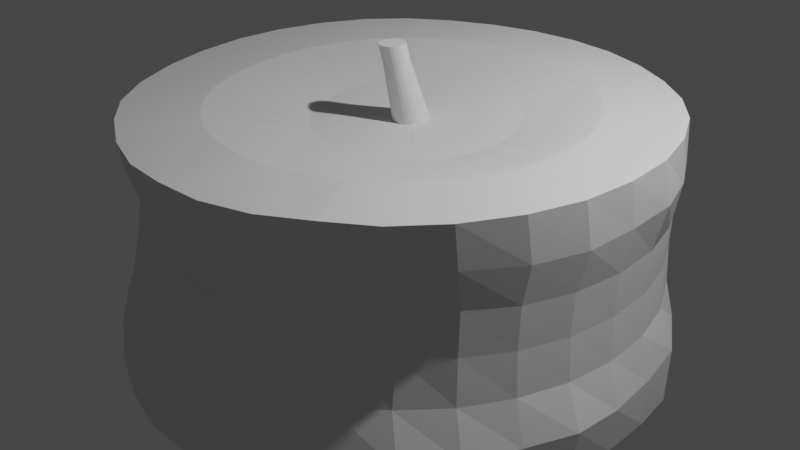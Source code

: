 # Source: candle_TYPE02.blend  (saved by Blender 2.90.8; exported with 4.5.12 LTS)
import bpy
from mathutils import Matrix  # noqa: F401  (used for matrix-valued properties, if any)

bpy.ops.wm.read_factory_settings(use_empty=True)
scene = bpy.context.scene
scene.name = 'Scene'

# ---- collections
col_collection = bpy.data.collections.new('Collection'); scene.collection.children.link(col_collection)

# ---- world
world_world = bpy.data.worlds.new('World'); scene.world = world_world
world_world.use_nodes = True; world_world.node_tree.nodes.clear()
_N = world_world.node_tree.nodes; _L = world_world.node_tree.links
n0 = _N.new('ShaderNodeOutputWorld'); n0.name = 'World Output'; n0.location = (300, 300)
n1 = _N.new('ShaderNodeBackground'); n1.name = 'Background'; n1.location = (10, 300)
n1.inputs[0].default_value = (0.05088, 0.05088, 0.05088, 1.0)
_L.new(n1.outputs[0], n0.inputs[0])
n0.is_active_output = True
world_world.color = (0.05088, 0.05088, 0.05088)
world_world.use_sun_shadow = False
world_world.sun_shadow_jitter_overblur = 0.0

# ---- cameras
cam_camera = bpy.data.cameras.new('Camera')
cam_camera.clip_end = 100.0
cam_camera.ortho_scale = 7.314

# ---- lights
light_light = bpy.data.lights.new('Light', 'POINT')
light_light.transmission_factor = 0.0
light_light.energy = 1000.0
light_light.shadow_soft_size = 0.1
light_light.shadow_maximum_resolution = 0.006
light_light.use_absolute_resolution = True

# ---- meshes
me_cylinder = bpy.data.meshes.new('Cylinder')
me_cylinder.from_pydata([(0.0, 1.016, -0.9993), (0.0, 1.005, 1.009), (0.1932, 1.002, -0.9992), (0.1952, 0.9863, 1.009), (0.3771, 0.9666, -0.9994), (0.3834, 0.9313, 1.008), (0.5426, 0.9254, -1.003), (0.5583, 0.8445, 1.007), (0.6918, 0.8477, -1.015), (0.7142, 0.732, 1.006), (0.8521, 0.6469, -1.053), (0.8421, 0.5889, 1.004), (0.98, 0.4176, -1.096), (0.9357, 0.4157, 0.9984), (1.028, 0.2144, -1.054), (0.9944, 0.2282, 0.9914), (1.05, -0.007927, -1.03), (1.013, 0.02736, 0.9839), (1.039, -0.2149, -1.021), (0.9953, -0.1727, 0.9724), (0.9747, -0.4072, -1.015), (0.9356, -0.3715, 0.9676), (0.8875, -0.6107, -1.023), (0.8348, -0.5677, 0.9671), (0.7619, -0.7884, -1.033), (0.7057, -0.7296, 0.9681), (0.576, -0.9017, -1.032), (0.5526, -0.8465, 0.9725), (0.3667, -1.0, -1.043), (0.3762, -0.9425, 0.9559), (0.1732, -1.053, -1.046), (0.1875, -1.003, 0.9527), (-2.736e-07, -1.06, -1.039), (-3.172e-07, -1.019, 0.9608), (-0.1732, -1.053, -1.046), (-0.1875, -1.003, 0.9527), (-0.3667, -1.0, -1.043), (-0.3762, -0.9425, 0.9559), (-0.576, -0.9017, -1.032), (-0.5526, -0.8465, 0.9725), (-0.7619, -0.7884, -1.033), (-0.7057, -0.7296, 0.9681), (-0.8875, -0.6107, -1.023), (-0.8348, -0.5677, 0.9671), (-0.9747, -0.4072, -1.015), (-0.9356, -0.3715, 0.9676), (-1.039, -0.2149, -1.021), (-0.9953, -0.1727, 0.9724), (-1.05, -0.007926, -1.03), (-1.013, 0.02736, 0.9839), (-1.028, 0.2144, -1.054), (-0.9944, 0.2282, 0.9914), (-0.98, 0.4176, -1.096), (-0.9357, 0.4157, 0.9984), (-0.8521, 0.6469, -1.053), (-0.8421, 0.5889, 1.004), (-0.6918, 0.8477, -1.015), (-0.7142, 0.732, 1.006), (-0.5426, 0.9254, -1.003), (-0.5583, 0.8445, 1.007), (-0.3771, 0.9666, -0.9994), (-0.3834, 0.9313, 1.008), (-0.1932, 1.002, -0.9992), (-0.1952, 0.9863, 1.009), (0.0, 1.016, -0.659), (0.0, 1.01, -0.3254), (0.0, 1.006, 0.007349), (0.0, 1.005, 0.3424), (0.0, 1.006, 0.6795), (0.1952, 0.9869, 0.6792), (0.1952, 0.986, 0.3423), (0.1948, 0.9873, 0.007578), (0.1936, 0.9933, -0.3241), (0.1923, 1.002, -0.6569), (0.3835, 0.932, 0.6786), (0.3831, 0.9301, 0.3421), (0.3821, 0.9319, 0.008181), (0.3786, 0.9436, -0.3193), (0.3739, 0.9645, -0.6475), (0.5584, 0.845, 0.6776), (0.5566, 0.8395, 0.3415), (0.5549, 0.8413, 0.008692), (0.5479, 0.8626, -0.311), (0.5338, 0.9107, -0.6213), (0.7145, 0.7329, 0.6765), (0.7095, 0.718, 0.3406), (0.7071, 0.7181, 0.008203), (0.6996, 0.7437, -0.3094), (0.6811, 0.812, -0.6109), (0.8451, 0.5971, 0.674), (0.8356, 0.5697, 0.339), (0.8329, 0.5662, 0.006478), (0.8312, 0.5852, -0.3212), (0.838, 0.6401, -0.6645), (0.9431, 0.4342, 0.6659), (0.9299, 0.3994, 0.3364), (0.9269, 0.3921, 0.004524), (0.9311, 0.403, -0.3315), (0.9672, 0.455, -0.7038), (1.008, 0.2588, 0.6537), (0.9883, 0.2128, 0.3334), (0.9851, 0.203, 0.003306), (0.9925, 0.2072, -0.3348), (1.025, 0.2256, -0.697), (1.023, 0.04713, 0.6445), (1.008, 0.01581, 0.3308), (1.005, 0.006456, 0.003209), (1.015, 0.00594, -0.3341), (1.059, 0.001933, -0.6866), (1.009, -0.1516, 0.6199), (0.9889, -0.1811, 0.3294), (0.9866, -0.1894, 0.004765), (0.9985, -0.1924, -0.3319), (1.056, -0.1959, -0.6754), (0.9477, -0.3524, 0.6205), (0.9311, -0.3694, 0.335), (0.9299, -0.3762, 0.00968), (0.9421, -0.3825, -0.3294), (0.9848, -0.3916, -0.6708), (0.8388, -0.5547, 0.6461), (0.837, -0.5377, 0.3558), (0.8376, -0.5442, 0.02221), (0.85, -0.5581, -0.3268), (0.9016, -0.5809, -0.6748), (0.7082, -0.7122, 0.6641), (0.7129, -0.6664, 0.4068), (0.7135, -0.6832, 0.04815), (0.7239, -0.7122, -0.3233), (0.7844, -0.7481, -0.6804), (0.5553, -0.8254, 0.6801), (0.562, -0.7651, 0.4555), (0.5619, -0.7931, 0.07423), (0.5651, -0.8397, -0.3194), (0.5783, -0.8969, -0.6883), (0.3806, -0.9125, 0.6812), (0.3845, -0.867, 0.4257), (0.3889, -0.8726, 0.08802), (0.3844, -0.9328, -0.3141), (0.359, -1.024, -0.7047), (0.192, -0.9657, 0.6813), (0.1921, -0.9116, 0.4249), (0.2025, -0.8944, 0.1313), (0.1943, -0.9835, -0.3057), (0.1715, -1.066, -0.7024), (-3.241e-07, -0.9826, 0.6831), (-3.148e-07, -0.92, 0.4335), (-3.39e-07, -0.8951, 0.1552), (-3.105e-07, -0.998, -0.3009), (-2.978e-07, -1.064, -0.6938), (-0.192, -0.9657, 0.6813), (-0.1921, -0.9116, 0.4249), (-0.2025, -0.8944, 0.1313), (-0.1943, -0.9835, -0.3057), (-0.1715, -1.066, -0.7024), (-0.3806, -0.9125, 0.6812), (-0.3845, -0.867, 0.4257), (-0.3889, -0.8726, 0.08802), (-0.3844, -0.9328, -0.3141), (-0.359, -1.024, -0.7047), (-0.5553, -0.8254, 0.6801), (-0.562, -0.7651, 0.4555), (-0.5619, -0.7931, 0.07423), (-0.5651, -0.8397, -0.3194), (-0.5783, -0.8969, -0.6883), (-0.7082, -0.7122, 0.6641), (-0.7129, -0.6664, 0.4068), (-0.7135, -0.6832, 0.04815), (-0.7239, -0.7122, -0.3233), (-0.7844, -0.7481, -0.6804), (-0.8388, -0.5547, 0.6461), (-0.837, -0.5377, 0.3558), (-0.8376, -0.5442, 0.02221), (-0.85, -0.5581, -0.3268), (-0.9016, -0.5809, -0.6748), (-0.9477, -0.3524, 0.6205), (-0.9311, -0.3694, 0.335), (-0.9299, -0.3762, 0.00968), (-0.9421, -0.3825, -0.3294), (-0.9848, -0.3916, -0.6708), (-1.009, -0.1516, 0.6199), (-0.9889, -0.1811, 0.3294), (-0.9866, -0.1894, 0.004765), (-0.9985, -0.1924, -0.3319), (-1.056, -0.1959, -0.6754), (-1.023, 0.04714, 0.6445), (-1.008, 0.01582, 0.3308), (-1.005, 0.006457, 0.003209), (-1.015, 0.005941, -0.3341), (-1.059, 0.001934, -0.6866), (-1.008, 0.2588, 0.6537), (-0.9883, 0.2128, 0.3334), (-0.9851, 0.203, 0.003305), (-0.9925, 0.2072, -0.3348), (-1.025, 0.2256, -0.697), (-0.9431, 0.4342, 0.6659), (-0.9299, 0.3994, 0.3364), (-0.9269, 0.3921, 0.004524), (-0.9311, 0.403, -0.3315), (-0.9672, 0.455, -0.7038), (-0.8451, 0.5971, 0.674), (-0.8356, 0.5697, 0.339), (-0.8329, 0.5662, 0.006478), (-0.8312, 0.5852, -0.3212), (-0.838, 0.6401, -0.6645), (-0.7145, 0.7329, 0.6765), (-0.7095, 0.718, 0.3406), (-0.7071, 0.7181, 0.008203), (-0.6996, 0.7437, -0.3094), (-0.6811, 0.812, -0.6109), (-0.5584, 0.845, 0.6776), (-0.5566, 0.8395, 0.3415), (-0.5549, 0.8413, 0.008692), (-0.5479, 0.8626, -0.311), (-0.5338, 0.9107, -0.6213), (-0.3835, 0.932, 0.6786), (-0.383, 0.9301, 0.3421), (-0.3821, 0.9319, 0.008181), (-0.3786, 0.9436, -0.3193), (-0.3739, 0.9645, -0.6475), (-0.1952, 0.9869, 0.6792), (-0.1952, 0.986, 0.3423), (-0.1948, 0.9873, 0.007578), (-0.1936, 0.9933, -0.3241), (-0.1923, 1.002, -0.6569), (0.1404, 0.7148, 1.02), (0.002026, 0.7281, 1.02), (0.2744, 0.6753, 1.017), (0.3992, 0.6118, 1.013), (0.5098, 0.5269, 1.008), (0.601, 0.4218, 1.002), (0.6686, 0.2991, 0.9953), (0.7103, 0.164, 0.9882), (0.7243, 0.02141, 0.9808), (0.7103, -0.1226, 0.9737), (0.6679, -0.2636, 0.9699), (0.5986, -0.3958, 0.97), (0.5072, -0.5089, 0.9722), (0.3975, -0.5977, 0.9742), (0.2731, -0.6635, 0.9733), (0.1394, -0.7044, 0.973), (0.002008, -0.7179, 0.9739), (-0.1354, -0.7043, 0.9731), (-0.269, -0.6635, 0.9734), (-0.3934, -0.5975, 0.9744), (-0.5031, -0.5087, 0.9724), (-0.5944, -0.3958, 0.9702), (-0.6636, -0.2638, 0.9701), (-0.7061, -0.1228, 0.9739), (-0.7201, 0.02121, 0.9809), (-0.7061, 0.1638, 0.9883), (-0.6644, 0.2989, 0.9955), (-0.5968, 0.4216, 1.002), (-0.5056, 0.5268, 1.008), (-0.395, 0.6118, 1.013), (-0.2703, 0.6753, 1.018), (-0.1364, 0.7148, 1.02), (0.1061, 0.4474, 0.9318), (0.03236, 0.4554, 0.934), (0.1788, 0.4241, 0.9255), (0.2475, 0.3864, 0.9149), (0.3087, 0.3358, 0.9023), (0.3593, 0.2745, 0.8899), (0.3968, 0.2047, 0.8781), (0.4197, 0.1286, 0.8667), (0.4272, 0.04905, 0.8552), (0.419, -0.03093, 0.8443), (0.3957, -0.1076, 0.8363), (0.3589, -0.177, 0.8335), (0.3099, -0.236, 0.8363), (0.2507, -0.283, 0.8418), (0.1831, -0.317, 0.8471), (0.1098, -0.337, 0.8507), (0.03367, -0.3428, 0.852), (-0.04234, -0.3342, 0.8507), (-0.1152, -0.3119, 0.8467), (-0.1821, -0.2766, 0.84), (-0.2407, -0.2295, 0.8318), (-0.2888, -0.1715, 0.8251), (-0.3252, -0.1032, 0.8251), (-0.3484, -0.02695, 0.8336), (-0.357, 0.05321, 0.8475), (-0.3501, 0.133, 0.8628), (-0.3274, 0.2092, 0.8781), (-0.29, 0.279, 0.8934), (-0.2395, 0.34, 0.9087), (-0.179, 0.3898, 0.9218), (-0.1118, 0.4264, 0.9303), (-0.04075, 0.4483, 0.9336), (-0.04075, 0.4483, 0.9336), (-0.1118, 0.4264, 0.9303), (-0.179, 0.3898, 0.9218), (-0.2395, 0.34, 0.9087), (-0.29, 0.279, 0.8934), (-0.3274, 0.2092, 0.8781), (-0.3501, 0.133, 0.8628), (-0.357, 0.05321, 0.8475), (-0.3484, -0.02695, 0.8336), (-0.3252, -0.1032, 0.8251), (-0.2888, -0.1715, 0.8251), (-0.2407, -0.2295, 0.8318), (-0.1821, -0.2766, 0.84), (-0.1152, -0.3119, 0.8467), (-0.04234, -0.3342, 0.8507), (0.03367, -0.3428, 0.852), (0.1098, -0.337, 0.8507), (0.1831, -0.317, 0.8471), (0.2507, -0.283, 0.8418), (0.3099, -0.236, 0.8363), (0.3589, -0.177, 0.8335), (0.3957, -0.1076, 0.8363), (0.419, -0.03093, 0.8443), (0.4272, 0.04905, 0.8552), (0.4197, 0.1286, 0.8667), (0.3968, 0.2047, 0.8781), (0.3593, 0.2745, 0.8899), (0.3087, 0.3358, 0.9023), (0.2475, 0.3864, 0.9149), (0.1788, 0.4241, 0.9255), (0.03236, 0.4554, 0.934), (0.1061, 0.4474, 0.9318), (0.1061, 0.4474, 0.9318), (0.03236, 0.4554, 0.934), (0.1788, 0.4241, 0.9255), (0.2475, 0.3864, 0.9149), (0.3087, 0.3358, 0.9023), (0.3593, 0.2745, 0.8899), (0.3968, 0.2047, 0.8781), (0.4197, 0.1286, 0.8667), (0.4272, 0.04905, 0.8552), (0.419, -0.03093, 0.8443), (0.3957, -0.1076, 0.8363), (0.3589, -0.177, 0.8335), (0.3099, -0.236, 0.8363), (0.2507, -0.283, 0.8418), (0.1831, -0.317, 0.8471), (0.1098, -0.337, 0.8507), (0.03367, -0.3428, 0.852), (-0.04234, -0.3342, 0.8507), (-0.1152, -0.3119, 0.8467), (-0.1821, -0.2766, 0.84), (-0.2407, -0.2295, 0.8318), (-0.2888, -0.1715, 0.8251), (-0.3252, -0.1032, 0.8251), (-0.3484, -0.02695, 0.8336), (-0.357, 0.05321, 0.8475), (-0.3501, 0.133, 0.8628), (-0.3274, 0.2092, 0.8781), (-0.29, 0.279, 0.8934), (-0.2395, 0.34, 0.9087), (-0.179, 0.3898, 0.9218), (-0.1118, 0.4264, 0.9303), (-0.04075, 0.4483, 0.9336), (-0.04075, 0.4483, 0.9336), (-0.1118, 0.4264, 0.9303), (-0.179, 0.3898, 0.9218), (-0.2395, 0.34, 0.9087), (-0.29, 0.279, 0.8934), (-0.3274, 0.2092, 0.8781), (-0.3501, 0.133, 0.8628), (-0.357, 0.05321, 0.8475), (-0.3484, -0.02695, 0.8336), (-0.3252, -0.1032, 0.8251), (-0.2888, -0.1715, 0.8251), (-0.2407, -0.2295, 0.8318), (-0.1821, -0.2766, 0.84), (-0.1152, -0.3119, 0.8467), (-0.04234, -0.3342, 0.8507), (0.03367, -0.3428, 0.852), (0.1098, -0.337, 0.8507), (0.1831, -0.317, 0.8471), (0.2507, -0.283, 0.8418), (0.3099, -0.236, 0.8363), (0.3589, -0.177, 0.8335), (0.3957, -0.1076, 0.8363), (0.419, -0.03093, 0.8443), (0.4272, 0.04905, 0.8552), (0.4197, 0.1286, 0.8667), (0.3968, 0.2047, 0.8781), (0.3593, 0.2745, 0.8899), (0.3087, 0.3358, 0.9023), (0.2475, 0.3864, 0.9149), (0.1788, 0.4241, 0.9255), (0.03236, 0.4554, 0.934), (0.1061, 0.4474, 0.9318), (0.01471, 0.1272, 0.8287), (0.001585, 0.1286, 0.8291), (0.02732, 0.1231, 0.8278), (0.03896, 0.1165, 0.8264), (0.04915, 0.1076, 0.8246), (0.05752, 0.09669, 0.8224), (0.06373, 0.0843, 0.82), (0.06755, 0.07089, 0.8176), (0.06883, 0.05698, 0.8153), (0.06752, 0.04312, 0.8133), (0.06368, 0.02987, 0.8116), (0.05746, 0.01772, 0.8102), (0.04909, 0.007139, 0.8093), (0.0389, -0.00149, 0.8087), (0.02729, -0.007863, 0.8083), (0.01469, -0.01176, 0.8082), (0.001583, -0.01306, 0.8081), (-0.01152, -0.0117, 0.8083), (-0.02412, -0.007747, 0.8085), (-0.03574, -0.001323, 0.8089), (-0.04593, 0.00735, 0.8096), (-0.05429, 0.01796, 0.8106), (-0.06052, 0.03014, 0.812), (-0.06436, 0.04341, 0.8137), (-0.06567, 0.05727, 0.8158), (-0.06439, 0.07117, 0.8181), (-0.06057, 0.08457, 0.8204), (-0.05435, 0.09692, 0.8228), (-0.04598, 0.1078, 0.8249), (-0.03579, 0.1166, 0.8267), (-0.02415, 0.1232, 0.828), (-0.01154, 0.1273, 0.8288), (0.01107, 0.03714, 1.291), (0.001547, 0.03811, 1.291), (0.02023, 0.03424, 1.29), (0.02867, 0.02953, 1.29), (0.03607, 0.02319, 1.29), (0.04215, 0.01546, 1.289), (0.04666, 0.006648, 1.289), (0.04944, -0.002913, 1.288), (0.05039, -0.01285, 1.288), (0.04945, -0.02279, 1.288), (0.04667, -0.03234, 1.287), (0.04216, -0.04113, 1.287), (0.03609, -0.04884, 1.286), (0.02869, -0.05517, 1.286), (0.02024, -0.05987, 1.286), (0.01108, -0.06277, 1.286), (0.001548, -0.06375, 1.286), (-0.007982, -0.06279, 1.286), (-0.01714, -0.05991, 1.286), (-0.02559, -0.05523, 1.286), (-0.03299, -0.04891, 1.286), (-0.03906, -0.04122, 1.287), (-0.04357, -0.03243, 1.287), (-0.04635, -0.02289, 1.288), (-0.04728, -0.01295, 1.288), (-0.04634, -0.003012, 1.289), (-0.04356, 0.006555, 1.289), (-0.03905, 0.01538, 1.289), (-0.03297, 0.02312, 1.29), (-0.02557, 0.02948, 1.29), (-0.01713, 0.0342, 1.29), (-0.007976, 0.03712, 1.291), (0.01101, 0.01504, 1.441), (0.001539, 0.01601, 1.441), (0.02012, 0.01214, 1.441), (0.02851, 0.007409, 1.441), (0.03587, 0.001047, 1.44), (0.0419, -0.006704, 1.44), (0.04638, -0.01554, 1.44), (0.04914, -0.02512, 1.44), (0.05007, -0.03507, 1.439), (0.04914, -0.04501, 1.439), (0.04637, -0.05456, 1.439), (0.04189, -0.06335, 1.439), (0.03585, -0.07105, 1.439), (0.0285, -0.07737, 1.438), (0.02011, -0.08206, 1.438), (0.011, -0.08496, 1.438), (0.001538, -0.08595, 1.438), (-0.007927, -0.08499, 1.438), (-0.01703, -0.08213, 1.438), (-0.02542, -0.07746, 1.438), (-0.03277, -0.07117, 1.439), (-0.0388, -0.0635, 1.439), (-0.04329, -0.05472, 1.439), (-0.04605, -0.04518, 1.439), (-0.04698, -0.03524, 1.439), (-0.04606, -0.02529, 1.44), (-0.0433, -0.0157, 1.44), (-0.03882, -0.006846, 1.44), (-0.03278, 0.0009263, 1.44), (-0.02543, 0.007315, 1.441), (-0.01704, 0.01207, 1.441), (-0.007932, 0.01501, 1.441), (0.01101, 0.01504, 1.441), (0.001539, 0.01601, 1.441), (0.02012, 0.01214, 1.441), (0.02851, 0.007409, 1.441), (0.03587, 0.001047, 1.44), (0.0419, -0.006704, 1.44), (0.04638, -0.01554, 1.44), (0.04914, -0.02512, 1.44), (0.05007, -0.03507, 1.439), (0.04914, -0.04501, 1.439), (0.04637, -0.05456, 1.439), (0.04189, -0.06335, 1.439), (0.03585, -0.07105, 1.439), (0.0285, -0.07737, 1.438), (0.02011, -0.08206, 1.438), (0.011, -0.08496, 1.438), (0.001538, -0.08595, 1.438), (-0.007927, -0.08499, 1.438), (-0.01703, -0.08213, 1.438), (-0.02542, -0.07746, 1.438), (-0.03277, -0.07117, 1.439), (-0.0388, -0.0635, 1.439), (-0.04329, -0.05472, 1.439), (-0.04605, -0.04518, 1.439), (-0.04698, -0.03524, 1.439), (-0.04606, -0.02529, 1.44), (-0.0433, -0.0157, 1.44), (-0.03882, -0.006846, 1.44), (-0.03278, 0.0009263, 1.44), (-0.02543, 0.007315, 1.441), (-0.01704, 0.01207, 1.441), (-0.007932, 0.01501, 1.441)], [], [(68, 1, 3, 69), (69, 3, 5, 74), (74, 5, 7, 79), (79, 7, 9, 84), (84, 9, 11, 89), (89, 11, 13, 94), (94, 13, 15, 99), (99, 15, 17, 104), (104, 17, 19, 109), (109, 19, 21, 114), (114, 21, 23, 119), (119, 23, 25, 124), (124, 25, 27, 129), (129, 27, 29, 134), (134, 29, 31, 139), (139, 31, 33, 144), (144, 33, 35, 149), (149, 35, 37, 154), (154, 37, 39, 159), (159, 39, 41, 164), (164, 41, 43, 169), (169, 43, 45, 174), (174, 45, 47, 179), (179, 47, 49, 184), (184, 49, 51, 189), (189, 51, 53, 194), (194, 53, 55, 199), (199, 55, 57, 204), (204, 57, 59, 209), (209, 59, 61, 214), (7, 5, 226, 227), (214, 61, 63, 219), (219, 63, 1, 68), (0, 2, 4, 6, 8, 10, 12, 14, 16, 18, 20, 22, 24, 26, 28, 30, 32, 34, 36, 38, 40, 42, 44, 46, 48, 50, 52, 54, 56, 58, 60, 62), (62, 223, 64, 0), (223, 222, 65, 64), (222, 221, 66, 65), (221, 220, 67, 66), (220, 219, 68, 67), (60, 218, 223, 62), (218, 217, 222, 223), (217, 216, 221, 222), (216, 215, 220, 221), (215, 214, 219, 220), (58, 213, 218, 60), (213, 212, 217, 218), (212, 211, 216, 217), (211, 210, 215, 216), (210, 209, 214, 215), (56, 208, 213, 58), (208, 207, 212, 213), (207, 206, 211, 212), (206, 205, 210, 211), (205, 204, 209, 210), (54, 203, 208, 56), (203, 202, 207, 208), (202, 201, 206, 207), (201, 200, 205, 206), (200, 199, 204, 205), (52, 198, 203, 54), (198, 197, 202, 203), (197, 196, 201, 202), (196, 195, 200, 201), (195, 194, 199, 200), (50, 193, 198, 52), (193, 192, 197, 198), (192, 191, 196, 197), (191, 190, 195, 196), (190, 189, 194, 195), (48, 188, 193, 50), (188, 187, 192, 193), (187, 186, 191, 192), (186, 185, 190, 191), (185, 184, 189, 190), (46, 183, 188, 48), (183, 182, 187, 188), (182, 181, 186, 187), (181, 180, 185, 186), (180, 179, 184, 185), (44, 178, 183, 46), (178, 177, 182, 183), (177, 176, 181, 182), (176, 175, 180, 181), (175, 174, 179, 180), (42, 173, 178, 44), (173, 172, 177, 178), (172, 171, 176, 177), (171, 170, 175, 176), (170, 169, 174, 175), (40, 168, 173, 42), (168, 167, 172, 173), (167, 166, 171, 172), (166, 165, 170, 171), (165, 164, 169, 170), (38, 163, 168, 40), (163, 162, 167, 168), (162, 161, 166, 167), (161, 160, 165, 166), (160, 159, 164, 165), (36, 158, 163, 38), (158, 157, 162, 163), (157, 156, 161, 162), (156, 155, 160, 161), (155, 154, 159, 160), (34, 153, 158, 36), (153, 152, 157, 158), (152, 151, 156, 157), (151, 150, 155, 156), (150, 149, 154, 155), (32, 148, 153, 34), (148, 147, 152, 153), (147, 146, 151, 152), (146, 145, 150, 151), (145, 144, 149, 150), (30, 143, 148, 32), (143, 142, 147, 148), (142, 141, 146, 147), (141, 140, 145, 146), (140, 139, 144, 145), (28, 138, 143, 30), (138, 137, 142, 143), (137, 136, 141, 142), (136, 135, 140, 141), (135, 134, 139, 140), (26, 133, 138, 28), (133, 132, 137, 138), (132, 131, 136, 137), (131, 130, 135, 136), (130, 129, 134, 135), (24, 128, 133, 26), (128, 127, 132, 133), (127, 126, 131, 132), (126, 125, 130, 131), (125, 124, 129, 130), (22, 123, 128, 24), (123, 122, 127, 128), (122, 121, 126, 127), (121, 120, 125, 126), (120, 119, 124, 125), (20, 118, 123, 22), (118, 117, 122, 123), (117, 116, 121, 122), (116, 115, 120, 121), (115, 114, 119, 120), (18, 113, 118, 20), (113, 112, 117, 118), (112, 111, 116, 117), (111, 110, 115, 116), (110, 109, 114, 115), (16, 108, 113, 18), (108, 107, 112, 113), (107, 106, 111, 112), (106, 105, 110, 111), (105, 104, 109, 110), (14, 103, 108, 16), (103, 102, 107, 108), (102, 101, 106, 107), (101, 100, 105, 106), (100, 99, 104, 105), (12, 98, 103, 14), (98, 97, 102, 103), (97, 96, 101, 102), (96, 95, 100, 101), (95, 94, 99, 100), (10, 93, 98, 12), (93, 92, 97, 98), (92, 91, 96, 97), (91, 90, 95, 96), (90, 89, 94, 95), (8, 88, 93, 10), (88, 87, 92, 93), (87, 86, 91, 92), (86, 85, 90, 91), (85, 84, 89, 90), (6, 83, 88, 8), (83, 82, 87, 88), (82, 81, 86, 87), (81, 80, 85, 86), (80, 79, 84, 85), (4, 78, 83, 6), (78, 77, 82, 83), (77, 76, 81, 82), (76, 75, 80, 81), (75, 74, 79, 80), (2, 73, 78, 4), (73, 72, 77, 78), (72, 71, 76, 77), (71, 70, 75, 76), (70, 69, 74, 75), (0, 64, 73, 2), (64, 65, 72, 73), (65, 66, 71, 72), (66, 67, 70, 71), (67, 68, 69, 70), (245, 244, 276, 277), (25, 23, 235, 236), (43, 41, 244, 245), (61, 59, 253, 254), (17, 15, 231, 232), (35, 33, 240, 241), (53, 51, 249, 250), (9, 7, 227, 228), (27, 25, 236, 237), (45, 43, 245, 246), (63, 61, 254, 255), (19, 17, 232, 233), (37, 35, 241, 242), (55, 53, 250, 251), (11, 9, 228, 229), (29, 27, 237, 238), (47, 45, 246, 247), (3, 1, 225, 224), (1, 63, 255, 225), (21, 19, 233, 234), (39, 37, 242, 243), (57, 55, 251, 252), (13, 11, 229, 230), (31, 29, 238, 239), (49, 47, 247, 248), (5, 3, 224, 226), (23, 21, 234, 235), (41, 39, 243, 244), (59, 57, 252, 253), (15, 13, 230, 231), (33, 31, 239, 240), (51, 49, 248, 249), (295, 296, 407, 408), (232, 231, 263, 264), (246, 245, 277, 278), (233, 232, 264, 265), (247, 246, 278, 279), (234, 233, 265, 266), (248, 247, 279, 280), (235, 234, 266, 267), (249, 248, 280, 281), (236, 235, 267, 268), (250, 249, 281, 282), (237, 236, 268, 269), (251, 250, 282, 283), (238, 237, 269, 270), (224, 225, 257, 256), (252, 251, 283, 284), (239, 238, 270, 271), (226, 224, 256, 258), (253, 252, 284, 285), (240, 239, 271, 272), (227, 226, 258, 259), (254, 253, 285, 286), (241, 240, 272, 273), (228, 227, 259, 260), (255, 254, 286, 287), (242, 241, 273, 274), (229, 228, 260, 261), (225, 255, 287, 257), (243, 242, 274, 275), (230, 229, 261, 262), (244, 243, 275, 276), (231, 230, 262, 263), (266, 265, 329, 330), (279, 278, 342, 343), (265, 264, 328, 329), (278, 277, 341, 342), (264, 263, 327, 328), (277, 276, 340, 341), (263, 262, 326, 327), (276, 275, 339, 340), (262, 261, 325, 326), (275, 274, 338, 339), (257, 287, 351, 321), (261, 260, 324, 325), (274, 273, 337, 338), (287, 286, 350, 351), (260, 259, 323, 324), (273, 272, 336, 337), (286, 285, 349, 350), (259, 258, 322, 323), (272, 271, 335, 336), (285, 284, 348, 349), (258, 256, 320, 322), (271, 270, 334, 335), (284, 283, 347, 348), (256, 257, 321, 320), (270, 269, 333, 334), (283, 282, 346, 347), (269, 268, 332, 333), (282, 281, 345, 346), (268, 267, 331, 332), (281, 280, 344, 345), (267, 266, 330, 331), (280, 279, 343, 344), (349, 350, 353, 354), (323, 322, 317, 316), (336, 335, 304, 303), (349, 348, 291, 290), (322, 320, 319, 317), (335, 334, 305, 304), (348, 347, 292, 291), (320, 321, 318, 319), (334, 333, 306, 305), (347, 346, 293, 292), (333, 332, 307, 306), (346, 345, 294, 293), (332, 331, 308, 307), (345, 344, 295, 294), (331, 330, 309, 308), (344, 343, 296, 295), (330, 329, 310, 309), (343, 342, 297, 296), (329, 328, 311, 310), (342, 341, 298, 297), (328, 327, 312, 311), (341, 340, 299, 298), (327, 326, 313, 312), (340, 339, 300, 299), (326, 325, 314, 313), (339, 338, 301, 300), (321, 351, 288, 318), (325, 324, 315, 314), (338, 337, 302, 301), (351, 350, 289, 288), (324, 323, 316, 315), (337, 336, 303, 302), (350, 349, 290, 289), (384, 385, 417, 416), (308, 309, 394, 395), (294, 295, 408, 409), (307, 308, 395, 396), (293, 294, 409, 410), (306, 307, 396, 397), (292, 293, 410, 411), (305, 306, 397, 398), (319, 318, 385, 384), (291, 292, 411, 412), (304, 305, 398, 399), (317, 319, 384, 386), (290, 291, 412, 413), (303, 304, 399, 400), (316, 317, 386, 387), (289, 290, 413, 414), (302, 303, 400, 401), (315, 316, 387, 388), (288, 289, 414, 415), (301, 302, 401, 402), (314, 315, 388, 389), (318, 288, 415, 385), (300, 301, 402, 403), (313, 314, 389, 390), (299, 300, 403, 404), (312, 313, 390, 391), (298, 299, 404, 405), (311, 312, 391, 392), (297, 298, 405, 406), (310, 311, 392, 393), (296, 297, 406, 407), (309, 310, 393, 394), (336, 337, 366, 367), (323, 324, 379, 380), (350, 351, 352, 353), (337, 338, 365, 366), (324, 325, 378, 379), (351, 321, 382, 352), (338, 339, 364, 365), (325, 326, 377, 378), (339, 340, 363, 364), (326, 327, 376, 377), (340, 341, 362, 363), (327, 328, 375, 376), (341, 342, 361, 362), (328, 329, 374, 375), (342, 343, 360, 361), (329, 330, 373, 374), (343, 344, 359, 360), (330, 331, 372, 373), (344, 345, 358, 359), (331, 332, 371, 372), (345, 346, 357, 358), (332, 333, 370, 371), (346, 347, 356, 357), (333, 334, 369, 370), (321, 320, 383, 382), (347, 348, 355, 356), (334, 335, 368, 369), (320, 322, 381, 383), (348, 349, 354, 355), (335, 336, 367, 368), (322, 323, 380, 381), (442, 441, 473, 474), (412, 411, 443, 444), (399, 398, 430, 431), (386, 384, 416, 418), (413, 412, 444, 445), (400, 399, 431, 432), (387, 386, 418, 419), (414, 413, 445, 446), (401, 400, 432, 433), (388, 387, 419, 420), (415, 414, 446, 447), (402, 401, 433, 434), (389, 388, 420, 421), (385, 415, 447, 417), (403, 402, 434, 435), (390, 389, 421, 422), (404, 403, 435, 436), (391, 390, 422, 423), (405, 404, 436, 437), (392, 391, 423, 424), (406, 405, 437, 438), (393, 392, 424, 425), (407, 406, 438, 439), (394, 393, 425, 426), (408, 407, 439, 440), (395, 394, 426, 427), (409, 408, 440, 441), (396, 395, 427, 428), (410, 409, 441, 442), (397, 396, 428, 429), (411, 410, 442, 443), (398, 397, 429, 430), (450, 448, 480, 482), (429, 428, 460, 461), (443, 442, 474, 475), (430, 429, 461, 462), (416, 417, 449, 448), (444, 443, 475, 476), (431, 430, 462, 463), (418, 416, 448, 450), (445, 444, 476, 477), (432, 431, 463, 464), (419, 418, 450, 451), (446, 445, 477, 478), (433, 432, 464, 465), (420, 419, 451, 452), (447, 446, 478, 479), (434, 433, 465, 466), (421, 420, 452, 453), (417, 447, 479, 449), (435, 434, 466, 467), (422, 421, 453, 454), (436, 435, 467, 468), (423, 422, 454, 455), (437, 436, 468, 469), (424, 423, 455, 456), (438, 437, 469, 470), (425, 424, 456, 457), (439, 438, 470, 471), (426, 425, 457, 458), (440, 439, 471, 472), (427, 426, 458, 459), (441, 440, 472, 473), (428, 427, 459, 460), (480, 481, 511, 510, 509, 508, 507, 506, 505, 504, 503, 502, 501, 500, 499, 498, 497, 496, 495, 494, 493, 492, 491, 490, 489, 488, 487, 486, 485, 484, 483, 482), (477, 476, 508, 509), (464, 463, 495, 496), (451, 450, 482, 483), (478, 477, 509, 510), (465, 464, 496, 497), (452, 451, 483, 484), (479, 478, 510, 511), (466, 465, 497, 498), (453, 452, 484, 485), (449, 479, 511, 481), (467, 466, 498, 499), (454, 453, 485, 486), (468, 467, 499, 500), (455, 454, 486, 487), (469, 468, 500, 501), (456, 455, 487, 488), (470, 469, 501, 502), (457, 456, 488, 489), (471, 470, 502, 503), (458, 457, 489, 490), (472, 471, 503, 504), (459, 458, 490, 491), (473, 472, 504, 505), (460, 459, 491, 492), (474, 473, 505, 506), (461, 460, 492, 493), (475, 474, 506, 507), (462, 461, 493, 494), (448, 449, 481, 480), (476, 475, 507, 508), (463, 462, 494, 495)])
_uv = me_cylinder.uv_layers.new(name='UVMap')
_uv.uv.foreach_set('vector', [0.8607, 0.07595, 0.8607, 0.1383, 0.8236, 0.1383, 0.8236, 0.07592, 0.2707, 0.7981, 0.2707, 0.8605, 0.2336, 0.8604, 0.2336, 0.798, 0.8789, 0.1672, 0.8789, 0.2296, 0.8419, 0.2294, 0.8419, 0.167, 0.854, 0.83, 0.854, 0.7676, 0.8904, 0.7677, 0.8904, 0.8301, 0.855, 0.764, 0.8543, 0.7015, 0.8907, 0.7015, 0.8907, 0.764, 0.7757, 0.697, 0.7744, 0.6345, 0.8117, 0.6341, 0.8117, 0.6972, 0.2995, 0.7242, 0.2365, 0.7255, 0.2353, 0.6883, 0.2995, 0.6887, 0.5932, 0.232, 0.5952, 0.1677, 0.6334, 0.167, 0.6334, 0.2314, 0.6316, 0.553, 0.6314, 0.4886, 0.6695, 0.4883, 0.6695, 0.5553, 0.3274, 0.5995, 0.3278, 0.5325, 0.3671, 0.531, 0.3671, 0.5968, 0.5428, 0.5558, 0.5444, 0.49, 0.5861, 0.4883, 0.5861, 0.5492, 0.7066, 0.2419, 0.7066, 0.3027, 0.6674, 0.3044, 0.6681, 0.2468, 0.6904, 0.8389, 0.6904, 0.8965, 0.654, 0.8989, 0.6545, 0.8434, 0.9081, 0.2419, 0.9081, 0.2974, 0.87, 0.2959, 0.8712, 0.2436, 0.9341, 0.4097, 0.9341, 0.4621, 0.8966, 0.4632, 0.8971, 0.4114, 0.9111, 0.2957, 0.912, 0.2438, 0.9476, 0.2419, 0.9476, 0.2949, 0.03798, 0.8836, 0.03798, 0.9366, 0.002359, 0.9347, 0.001479, 0.8828, 0.8941, 0.7534, 0.8936, 0.7015, 0.9311, 0.7027, 0.9311, 0.7551, 0.4431, 0.8929, 0.4419, 0.8406, 0.48, 0.8391, 0.48, 0.8946, 0.6943, 0.89, 0.6938, 0.8344, 0.7302, 0.8368, 0.7302, 0.8944, 0.6664, 0.1336, 0.6657, 0.07592, 0.7049, 0.07763, 0.7049, 0.1385, 0.5857, 0.08257, 0.5857, 0.1434, 0.5439, 0.1418, 0.5424, 0.07592, 0.04116, 0.5504, 0.04116, 0.6162, 0.001866, 0.6147, 0.001479, 0.5478, 0.08911, 0.6018, 0.08911, 0.6687, 0.05102, 0.6685, 0.05117, 0.6041, 0.6328, 0.001988, 0.6328, 0.06639, 0.5946, 0.0657, 0.5926, 0.001479, 0.3917, 0.7224, 0.3274, 0.7229, 0.3286, 0.6857, 0.3917, 0.687, 0.8114, 0.7015, 0.8114, 0.7646, 0.7741, 0.7642, 0.7753, 0.7018, 0.734, 0.8344, 0.7965, 0.8344, 0.7965, 0.8707, 0.7341, 0.8701, 0.8888, 0.5595, 0.8888, 0.6219, 0.8524, 0.622, 0.8524, 0.5597, 0.8327, 0.5509, 0.8327, 0.4885, 0.8697, 0.4883, 0.8697, 0.5507, 0.9639, 0.3004, 0.9639, 0.3373, 0.9113, 0.3343, 0.9111, 0.3078, 0.3274, 0.8551, 0.3274, 0.7928, 0.3646, 0.7927, 0.3646, 0.855, 0.8299, 0.3043, 0.8299, 0.2419, 0.867, 0.2419, 0.867, 0.3042, 0.1892, 0.001479, 0.2259, 0.001994, 0.2611, 0.006541, 0.2928, 0.01222, 0.322, 0.02518, 0.3549, 0.06174, 0.3852, 0.102, 0.3927, 0.1417, 0.3987, 0.1838, 0.3987, 0.2231, 0.3886, 0.2601, 0.3743, 0.2996, 0.3525, 0.3346, 0.3186, 0.3579, 0.28, 0.3788, 0.244, 0.391, 0.2113, 0.394, 0.1785, 0.3947, 0.1413, 0.3866, 0.1007, 0.3702, 0.06429, 0.3508, 0.03869, 0.3184, 0.02007, 0.2808, 0.005885, 0.2452, 0.001479, 0.2061, 0.002793, 0.1636, 0.005762, 0.1234, 0.03132, 0.07994, 0.05989, 0.03992, 0.08745, 0.02377, 0.1184, 0.01456, 0.1528, 0.006103, 0.4785, 0.7037, 0.4785, 0.7685, 0.442, 0.7683, 0.4419, 0.7038, 0.8056, 0.06453, 0.8053, 0.001479, 0.8421, 0.001783, 0.8421, 0.06496, 0.7743, 0.8304, 0.7741, 0.7676, 0.8111, 0.7677, 0.8111, 0.8307, 0.09256, 0.7506, 0.1559, 0.7506, 0.1559, 0.7877, 0.0925, 0.7877, 0.7854, 0.07592, 0.7854, 0.1397, 0.7482, 0.1398, 0.7482, 0.07594, 0.2707, 0.7284, 0.2707, 0.7951, 0.2356, 0.7936, 0.2353, 0.7288, 0.6552, 0.8338, 0.654, 0.7715, 0.6903, 0.7729, 0.6903, 0.8359, 0.792, 0.4026, 0.7913, 0.3406, 0.8283, 0.341, 0.8283, 0.4038, 0.7726, 0.6227, 0.7724, 0.5595, 0.8096, 0.5595, 0.8096, 0.6229, 0.7711, 0.7015, 0.7711, 0.7653, 0.734, 0.7654, 0.734, 0.7016, 0.814, 0.4097, 0.814, 0.4821, 0.782, 0.4774, 0.7817, 0.4108, 0.8206, 0.4691, 0.8169, 0.4097, 0.8524, 0.4129, 0.8524, 0.4752, 0.814, 0.6201, 0.8125, 0.5595, 0.8494, 0.5605, 0.8494, 0.6226, 0.79, 0.3049, 0.7899, 0.2419, 0.8269, 0.242, 0.8269, 0.3052, 0.3274, 0.7897, 0.3275, 0.7261, 0.3645, 0.7258, 0.3645, 0.7895, 0.6645, 0.2419, 0.6645, 0.3188, 0.631, 0.3159, 0.6326, 0.2436, 0.4047, 0.8292, 0.4017, 0.7706, 0.4378, 0.7757, 0.4378, 0.8352, 0.815, 0.7619, 0.8143, 0.7015, 0.8514, 0.7036, 0.8514, 0.7643, 0.7711, 0.7685, 0.7711, 0.8314, 0.7341, 0.8314, 0.734, 0.7684, 0.7499, 0.3059, 0.7505, 0.2423, 0.7869, 0.2419, 0.7869, 0.3055, 0.4017, 0.3376, 0.4061, 0.2641, 0.4506, 0.2561, 0.4506, 0.333, 0.5419, 0.4195, 0.5419, 0.4854, 0.5029, 0.4833, 0.497, 0.425, 0.1546, 0.708, 0.0925, 0.7074, 0.09429, 0.6701, 0.1546, 0.6689, 0.05102, 0.8017, 0.05148, 0.7387, 0.08835, 0.7386, 0.08835, 0.8016, 0.7116, 0.4055, 0.7128, 0.3418, 0.7484, 0.3406, 0.7484, 0.4042, 0.4017, 0.08358, 0.4086, 0.009203, 0.4513, 0.001479, 0.4513, 0.07511, 0.3245, 0.4488, 0.3245, 0.5203, 0.2851, 0.5194, 0.2813, 0.4536, 0.04086, 0.6192, 0.04086, 0.6829, 0.003388, 0.6824, 0.001479, 0.6203, 0.5689, 0.7609, 0.5695, 0.698, 0.6063, 0.6974, 0.6063, 0.7603, 0.6719, 0.4068, 0.6728, 0.3441, 0.7086, 0.3406, 0.7086, 0.4042, 0.4539, 0.4901, 0.4493, 0.4227, 0.494, 0.4195, 0.494, 0.4943, 0.4983, 0.2444, 0.4983, 0.3133, 0.4595, 0.3131, 0.4536, 0.2419, 0.4657, 0.6595, 0.4017, 0.6588, 0.402, 0.6213, 0.4657, 0.6206, 0.001479, 0.7496, 0.001924, 0.6871, 0.03894, 0.6858, 0.03894, 0.7487, 0.6611, 0.4849, 0.6629, 0.4235, 0.698, 0.4182, 0.698, 0.481, 0.001938, 0.5417, 0.001479, 0.4766, 0.04436, 0.4773, 0.04436, 0.5448, 0.5442, 0.2426, 0.5442, 0.3098, 0.5058, 0.3107, 0.5013, 0.2419, 0.2993, 0.6853, 0.2354, 0.6852, 0.2353, 0.6478, 0.2993, 0.647, 0.7589, 0.167, 0.7589, 0.2291, 0.7215, 0.2306, 0.7215, 0.1681, 0.6511, 0.5595, 0.6511, 0.6192, 0.6112, 0.6248, 0.6138, 0.5635, 0.3929, 0.6417, 0.3274, 0.641, 0.3278, 0.6035, 0.3929, 0.6024, 0.1935, 0.6625, 0.1933, 0.5966, 0.231, 0.597, 0.231, 0.6643, 0.08872, 0.6719, 0.08872, 0.7357, 0.05146, 0.7356, 0.05102, 0.6717, 0.5344, 0.7516, 0.5344, 0.8131, 0.497, 0.8144, 0.4972, 0.7523, 0.6938, 0.7655, 0.694, 0.71, 0.731, 0.7015, 0.731, 0.7613, 0.6285, 0.4883, 0.6285, 0.5536, 0.5891, 0.5548, 0.5901, 0.4893, 0.6083, 0.5611, 0.6083, 0.6262, 0.5707, 0.6254, 0.5689, 0.5595, 0.7299, 0.5597, 0.7299, 0.6239, 0.693, 0.6233, 0.6924, 0.5595, 0.001829, 0.8799, 0.001479, 0.8183, 0.0388, 0.8183, 0.0388, 0.8798, 0.8538, 0.8336, 0.8538, 0.8879, 0.8141, 0.8907, 0.8165, 0.8354, 0.5485, 0.2361, 0.5512, 0.1699, 0.5902, 0.167, 0.5902, 0.2323, 0.5638, 0.6403, 0.497, 0.639, 0.4986, 0.6015, 0.5638, 0.6011, 0.5632, 0.6808, 0.497, 0.6804, 0.4989, 0.6441, 0.5632, 0.6432, 0.7331, 0.6227, 0.7329, 0.5595, 0.7695, 0.5627, 0.7695, 0.6243, 0.6818, 0.2217, 0.6748, 0.167, 0.7185, 0.1684, 0.7185, 0.2227, 0.5035, 0.4124, 0.506, 0.3452, 0.5444, 0.3406, 0.5444, 0.4068, 0.3042, 0.6018, 0.2353, 0.601, 0.2374, 0.5633, 0.3042, 0.5631, 0.6154, 0.4573, 0.5448, 0.4555, 0.5492, 0.4202, 0.6154, 0.4195, 0.6894, 0.5632, 0.6894, 0.6312, 0.6553, 0.6226, 0.654, 0.5595, 0.05489, 0.8539, 0.0498, 0.8047, 0.08835, 0.8097, 0.08835, 0.8648, 0.5017, 0.1716, 0.5017, 0.2367, 0.4536, 0.2389, 0.4605, 0.172, 0.3791, 0.4458, 0.3086, 0.4393, 0.3102, 0.4008, 0.3791, 0.3976, 0.5859, 0.3406, 0.5859, 0.4156, 0.5502, 0.4129, 0.5473, 0.3424, 0.1281, 0.5517, 0.1281, 0.6241, 0.09363, 0.6163, 0.0925, 0.5483, 0.236, 0.9075, 0.2336, 0.8635, 0.269, 0.8708, 0.269, 0.9203, 0.1406, 0.4391, 0.1406, 0.5034, 0.0925, 0.5039, 0.09677, 0.439, 0.4017, 0.4166, 0.411, 0.341, 0.4495, 0.3406, 0.4495, 0.4113, 0.4017, 0.4972, 0.4787, 0.4973, 0.4787, 0.5334, 0.4036, 0.5357, 0.05342, 0.5974, 0.05102, 0.5335, 0.08954, 0.5264, 0.08954, 0.5988, 0.9612, 0.07592, 0.9612, 0.1251, 0.9244, 0.1215, 0.9221, 0.07748, 0.3926, 0.6827, 0.3274, 0.6827, 0.3283, 0.6463, 0.3926, 0.6447, 0.3646, 0.4488, 0.3646, 0.5256, 0.3274, 0.528, 0.3284, 0.4519, 0.08954, 0.439, 0.08954, 0.5235, 0.05367, 0.5169, 0.05226, 0.4399, 0.7115, 0.2976, 0.7096, 0.2419, 0.747, 0.2422, 0.747, 0.3062, 0.969, 0.7692, 0.969, 0.8188, 0.932, 0.8167, 0.9317, 0.7676, 0.1637, 0.7922, 0.1637, 0.8575, 0.1312, 0.8558, 0.1309, 0.7906, 0.403, 0.5395, 0.4784, 0.5386, 0.4784, 0.5755, 0.4017, 0.572, 0.2323, 0.4353, 0.1438, 0.436, 0.1478, 0.3976, 0.2323, 0.3984, 0.8937, 0.4143, 0.8937, 0.4672, 0.8573, 0.4654, 0.8553, 0.4097, 0.2337, 0.972, 0.2336, 0.9233, 0.2701, 0.9243, 0.2701, 0.9739, 0.2763, 0.8649, 0.2766, 0.7997, 0.3091, 0.798, 0.3091, 0.8633, 0.2353, 0.5267, 0.312, 0.5232, 0.312, 0.5601, 0.2366, 0.5592, 0.1408, 0.4353, 0.05634, 0.436, 0.05226, 0.3976, 0.1408, 0.3984, 0.8567, 0.8911, 0.8587, 0.8354, 0.8951, 0.8336, 0.8951, 0.8866, 0.9798, 0.001479, 0.9798, 0.05109, 0.9433, 0.05213, 0.9434, 0.003407, 0.5689, 0.6944, 0.5705, 0.6301, 0.6069, 0.6292, 0.6069, 0.6944, 0.1956, 0.5151, 0.1946, 0.439, 0.2319, 0.4414, 0.2319, 0.5183, 0.4543, 0.1595, 0.4557, 0.08247, 0.4916, 0.07592, 0.4916, 0.1604, 0.7453, 0.07592, 0.7453, 0.1399, 0.7079, 0.1402, 0.7098, 0.0845, 0.9315, 0.5257, 0.9318, 0.4765, 0.9689, 0.4744, 0.9689, 0.524, 0.1478, 0.5039, 0.1436, 0.439, 0.1917, 0.4396, 0.1917, 0.5039, 0.0493, 0.403, 0.0493, 0.4737, 0.01081, 0.4732, 0.001479, 0.3976, 0.09447, 0.5069, 0.1695, 0.5092, 0.1695, 0.5453, 0.0925, 0.5454, 0.2319, 0.5212, 0.2319, 0.5936, 0.1933, 0.5866, 0.1957, 0.5227, 0.9303, 0.3881, 0.9327, 0.3441, 0.9695, 0.3406, 0.9695, 0.3897, 0.4594, 0.4075, 0.4525, 0.3406, 0.5006, 0.3428, 0.5006, 0.4079, 0.3057, 0.4458, 0.2368, 0.4427, 0.2353, 0.4041, 0.3057, 0.3976, 0.5471, 0.3151, 0.55, 0.2446, 0.5857, 0.2419, 0.5857, 0.3169, 0.1311, 0.6241, 0.1322, 0.5561, 0.1667, 0.5483, 0.1667, 0.6207, 0.9287, 0.7676, 0.9287, 0.8171, 0.8933, 0.8244, 0.8958, 0.7804, 0.5455, 0.1726, 0.5455, 0.2389, 0.5071, 0.2343, 0.5047, 0.167, 0.5659, 0.5982, 0.4991, 0.5979, 0.497, 0.5602, 0.5659, 0.5595, 0.5886, 0.1456, 0.5909, 0.07942, 0.6263, 0.07592, 0.6263, 0.1465, 0.6364, 0.2388, 0.6377, 0.1756, 0.6718, 0.167, 0.6718, 0.235, 0.8698, 0.3406, 0.8698, 0.3956, 0.8313, 0.4007, 0.8363, 0.3515, 0.5896, 0.005357, 0.5896, 0.07056, 0.5505, 0.06771, 0.5478, 0.001479, 0.4684, 0.6176, 0.4033, 0.6172, 0.4017, 0.5797, 0.4684, 0.5785, 0.6112, 0.6938, 0.6124, 0.6295, 0.6488, 0.6278, 0.6488, 0.6939, 0.6906, 0.7038, 0.6906, 0.7654, 0.654, 0.7686, 0.6542, 0.7054, 0.7218, 0.001479, 0.7218, 0.05573, 0.6781, 0.05709, 0.6851, 0.002482, 0.5899, 0.4061, 0.5888, 0.3406, 0.6282, 0.3418, 0.6282, 0.407, 0.5886, 0.3086, 0.5905, 0.2427, 0.628, 0.2419, 0.628, 0.307, 0.6938, 0.6986, 0.6944, 0.6348, 0.7314, 0.6341, 0.7314, 0.6984, 0.8824, 0.001528, 0.8824, 0.06302, 0.8451, 0.06309, 0.8454, 0.001479, 0.857, 0.6895, 0.8546, 0.6341, 0.8943, 0.637, 0.8943, 0.6912, 0.3008, 0.644, 0.2357, 0.6429, 0.2353, 0.6054, 0.3008, 0.6047, 0.6689, 0.3406, 0.6689, 0.4078, 0.6312, 0.4083, 0.6314, 0.3423, 0.7009, 0.4822, 0.7014, 0.4183, 0.7386, 0.4182, 0.7386, 0.482, 0.001667, 0.8146, 0.001479, 0.7526, 0.03891, 0.7538, 0.03891, 0.8153, 0.4389, 0.7079, 0.4389, 0.7677, 0.4019, 0.7592, 0.4017, 0.7037, 0.5399, 0.4883, 0.5399, 0.5559, 0.497, 0.5565, 0.4975, 0.4914, 0.502, 0.07029, 0.5065, 0.001479, 0.5449, 0.002321, 0.5449, 0.06959, 0.4657, 0.7008, 0.4017, 0.6999, 0.4018, 0.6625, 0.4657, 0.6624, 0.6113, 0.7594, 0.6112, 0.6969, 0.6487, 0.6984, 0.6487, 0.7605, 0.6209, 0.4809, 0.6184, 0.4195, 0.6582, 0.4251, 0.6582, 0.4849, 0.4464, 0.4195, 0.4464, 0.4943, 0.4017, 0.4911, 0.4062, 0.4237, 0.4543, 0.07296, 0.4602, 0.001694, 0.499, 0.001479, 0.499, 0.07044, 0.1565, 0.6659, 0.09287, 0.6652, 0.0925, 0.6277, 0.1565, 0.6271, 0.7497, 0.4893, 0.7497, 0.5521, 0.7127, 0.5509, 0.7122, 0.4883, 0.6909, 0.638, 0.6909, 0.7008, 0.6558, 0.6955, 0.654, 0.6341, 0.4513, 0.09502, 0.4513, 0.1686, 0.4086, 0.1609, 0.4017, 0.08654, 0.2353, 0.5154, 0.239, 0.4497, 0.2784, 0.4488, 0.2784, 0.5203, 0.6357, 0.06407, 0.6377, 0.001959, 0.6751, 0.001479, 0.6751, 0.06515, 0.7623, 0.002052, 0.7623, 0.06502, 0.7254, 0.06434, 0.7248, 0.001479, 0.7093, 0.491, 0.7093, 0.5546, 0.6734, 0.5511, 0.6725, 0.4883, 0.4506, 0.1762, 0.4506, 0.2531, 0.4061, 0.2451, 0.4017, 0.1716, 0.4945, 0.1363, 0.5004, 0.07798, 0.5394, 0.07592, 0.5394, 0.1418, 0.192, 0.729, 0.1937, 0.6687, 0.231, 0.6673, 0.231, 0.7294, 0.7992, 0.1672, 0.7992, 0.2301, 0.7624, 0.23, 0.7619, 0.167, 0.5338, 0.685, 0.5338, 0.7487, 0.4982, 0.7474, 0.497, 0.6837, 0.6309, 0.1512, 0.6293, 0.0788, 0.6628, 0.07592, 0.6628, 0.1528, 0.478, 0.7715, 0.478, 0.831, 0.4419, 0.8361, 0.4449, 0.7776, 0.8517, 0.6341, 0.8517, 0.6948, 0.8147, 0.6969, 0.8153, 0.6366, 0.6938, 0.8315, 0.6939, 0.7684, 0.7309, 0.7684, 0.7309, 0.8314, 0.7884, 0.341, 0.7884, 0.4046, 0.752, 0.4042, 0.7514, 0.3406, 0.7883, 0.1472, 0.7886, 0.08057, 0.8206, 0.07592, 0.8206, 0.1483, 0.1279, 0.7906, 0.1279, 0.8529, 0.0925, 0.8561, 0.09617, 0.7967, 0.851, 0.7676, 0.851, 0.8296, 0.8141, 0.8307, 0.8155, 0.77, 0.6483, 0.7635, 0.6483, 0.8267, 0.6112, 0.8268, 0.6113, 0.7637, 0.7897, 0.4885, 0.7897, 0.5522, 0.7527, 0.552, 0.7526, 0.4883, 0.2737, 0.7948, 0.274, 0.73, 0.3091, 0.7284, 0.3091, 0.7951, 0.2039, 0.7724, 0.2039, 0.8355, 0.1676, 0.8368, 0.1688, 0.7745, 0.6059, 0.7638, 0.6059, 0.8267, 0.5689, 0.8271, 0.5696, 0.7651, 0.8024, 0.001479, 0.8024, 0.06486, 0.7652, 0.0649, 0.7654, 0.001675, 0.7343, 0.6979, 0.7343, 0.6341, 0.7714, 0.6343, 0.7714, 0.698, 0.1573, 0.7476, 0.09286, 0.7476, 0.0925, 0.7111, 0.1573, 0.7109, 0.839, 0.167, 0.839, 0.2302, 0.8022, 0.2305, 0.8025, 0.1675, 0.8297, 0.4883, 0.8297, 0.5514, 0.7927, 0.5515, 0.7929, 0.4886, 0.1676, 0.7324, 0.231, 0.7324, 0.231, 0.7695, 0.1676, 0.7694, 0.7416, 0.4821, 0.7416, 0.4182, 0.7787, 0.4183, 0.7787, 0.4821, 0.8277, 0.3094, 0.8277, 0.3369, 0.7511, 0.3266, 0.7509, 0.3123, 0.223, 0.8398, 0.223, 0.879, 0.1678, 0.8765, 0.1676, 0.849, 0.4378, 0.8382, 0.4378, 0.8774, 0.3817, 0.8686, 0.3819, 0.8411, 0.2208, 0.9231, 0.2208, 0.9601, 0.1676, 0.952, 0.1678, 0.9255, 0.2223, 0.8819, 0.2223, 0.9202, 0.1676, 0.9131, 0.1677, 0.886, 0.8502, 0.9045, 0.8502, 0.9402, 0.7933, 0.9357, 0.793, 0.9095, 0.9125, 0.8941, 0.9125, 0.9313, 0.8567, 0.9267, 0.8568, 0.8998, 0.9521, 0.8336, 0.9521, 0.87, 0.8988, 0.8687, 0.898, 0.8423, 0.79, 0.9045, 0.79, 0.941, 0.734, 0.9365, 0.7348, 0.9097, 0.5524, 0.8173, 0.5524, 0.8591, 0.497, 0.8509, 0.4972, 0.8227, 0.968, 0.8941, 0.968, 0.9312, 0.9154, 0.9242, 0.9155, 0.8978, 0.9274, 0.3406, 0.9274, 0.3786, 0.873, 0.3726, 0.8728, 0.3451, 0.3332, 0.8678, 0.3332, 0.9053, 0.2763, 0.8976, 0.2766, 0.8711, 0.9285, 0.4883, 0.9285, 0.5257, 0.8728, 0.5207, 0.8726, 0.4941, 0.624, 0.9159, 0.624, 0.9522, 0.5693, 0.9491, 0.5689, 0.9227, 0.6247, 0.8748, 0.6247, 0.913, 0.5692, 0.9098, 0.5689, 0.8831, 0.1637, 0.8604, 0.1637, 0.8998, 0.1085, 0.895, 0.1085, 0.8671, 0.9676, 0.9342, 0.9676, 0.9713, 0.9154, 0.9659, 0.9154, 0.9396, 0.5312, 0.9336, 0.5312, 0.9707, 0.4789, 0.9645, 0.4789, 0.9382, 0.1042, 0.8678, 0.1042, 0.9071, 0.04982, 0.9007, 0.0498, 0.8728, 0.5532, 0.862, 0.5532, 0.9002, 0.497, 0.8925, 0.4974, 0.8659, 0.9475, 0.5595, 0.9475, 0.5958, 0.8918, 0.5885, 0.8922, 0.5621, 0.1637, 0.9027, 0.1637, 0.94, 0.1085, 0.9339, 0.1087, 0.9073, 0.4384, 0.8804, 0.4384, 0.9179, 0.382, 0.9153, 0.3817, 0.8889, 0.919, 0.1171, 0.919, 0.1552, 0.8637, 0.1507, 0.8638, 0.1233, 0.7064, 0.9315, 0.7064, 0.9686, 0.6541, 0.9641, 0.654, 0.9377, 0.6235, 0.8301, 0.6235, 0.8718, 0.5691, 0.8668, 0.5689, 0.8386, 0.9384, 0.167, 0.9384, 0.2035, 0.8826, 0.1989, 0.8819, 0.1722, 0.9519, 0.6341, 0.9519, 0.6705, 0.8973, 0.6613, 0.898, 0.6348, 0.9403, 0.001479, 0.9403, 0.0387, 0.8855, 0.03272, 0.8853, 0.005914, 0.1042, 0.9101, 0.1042, 0.9457, 0.04708, 0.9415, 0.04739, 0.9153, 0.9191, 0.07592, 0.9191, 0.1141, 0.8637, 0.1101, 0.8637, 0.08292, 0.1022, 0.9782, 0.1022, 0.9937, 0.04712, 0.987, 0.04708, 0.9843, 0.8536, 0.9432, 0.8536, 0.9703, 0.7936, 0.9679, 0.793, 0.9526, 0.748, 0.3094, 0.748, 0.3376, 0.6719, 0.3268, 0.672, 0.3122, 0.3382, 0.9377, 0.3382, 0.9651, 0.2769, 0.9638, 0.2763, 0.9484, 0.8094, 0.8737, 0.8094, 0.9016, 0.734, 0.8916, 0.7345, 0.8765, 0.9505, 0.5595, 0.9783, 0.5595, 0.9783, 0.6223, 0.9631, 0.6228, 0.5532, 0.9032, 0.5532, 0.9306, 0.4789, 0.9204, 0.4797, 0.9049, 0.9371, 0.3977, 0.9653, 0.3987, 0.9653, 0.4632, 0.9504, 0.463, 0.9452, 0.5286, 0.9452, 0.5558, 0.8726, 0.5443, 0.8735, 0.5289, 0.3712, 0.7669, 0.3987, 0.7686, 0.3987, 0.8352, 0.3842, 0.8344, 0.5659, 0.7675, 0.5391, 0.7681, 0.5506, 0.6974, 0.5659, 0.6979, 0.9341, 0.6848, 0.9607, 0.6863, 0.9607, 0.7551, 0.9464, 0.7541, 0.9679, 0.2344, 0.9414, 0.2358, 0.9526, 0.167, 0.9679, 0.1671, 0.1595, 0.6271, 0.1861, 0.6283, 0.1861, 0.6987, 0.1718, 0.6979, 0.9104, 0.9342, 0.9104, 0.9606, 0.857, 0.9498, 0.8567, 0.9358, 0.99, 0.7492, 0.9637, 0.7515, 0.9747, 0.6851, 0.99, 0.6848, 0.3701, 0.5265, 0.3965, 0.5276, 0.3965, 0.5995, 0.3821, 0.5991, 0.9454, 0.5988, 0.9454, 0.6252, 0.8924, 0.6169, 0.8918, 0.6024, 0.9905, 0.1371, 0.9642, 0.1398, 0.9754, 0.07639, 0.9905, 0.07592, 0.3676, 0.4488, 0.3937, 0.4493, 0.3937, 0.5228, 0.3793, 0.5228, 0.9398, 0.04166, 0.9398, 0.06819, 0.8863, 0.06224, 0.8853, 0.04729, 0.9933, 0.3351, 0.9669, 0.3373, 0.9788, 0.2773, 0.9933, 0.2768, 0.4569, 0.9208, 0.4569, 0.947, 0.382, 0.9458, 0.3817, 0.9313, 0.9376, 0.2065, 0.9376, 0.2329, 0.883, 0.2291, 0.8819, 0.2139, 0.9815, 0.8897, 0.9551, 0.891, 0.9674, 0.8341, 0.9815, 0.8336, 0.3524, 0.9083, 0.3524, 0.9347, 0.2766, 0.9312, 0.2763, 0.9167, 0.4388, 0.9499, 0.4388, 0.9763, 0.3827, 0.9732, 0.3817, 0.958, 0.5605, 0.988, 0.5341, 0.9884, 0.5466, 0.9337, 0.5605, 0.9336, 0.7308, 0.9018, 0.7308, 0.9285, 0.6544, 0.9233, 0.654, 0.9089, 0.1053, 0.9487, 0.1053, 0.9752, 0.04779, 0.972, 0.04708, 0.9568, 0.9078, 0.3094, 0.9078, 0.3361, 0.8311, 0.3286, 0.8307, 0.3143, 0.79, 0.9439, 0.79, 0.9708, 0.7313, 0.9678, 0.7306, 0.9526, 0.1901, 0.5621, 0.1901, 0.5775, 0.1898, 0.5775, 0.1898, 0.5621, 0.1757, 0.59, 0.1757, 0.5747, 0.1759, 0.5747, 0.1759, 0.59, 0.04759, 0.5088, 0.04759, 0.5242, 0.04732, 0.5242, 0.04732, 0.5088, 0.1826, 0.7165, 0.1826, 0.7016, 0.1829, 0.7016, 0.1829, 0.7165, 0.1901, 0.5253, 0.1901, 0.5408, 0.1898, 0.5408, 0.1898, 0.5254, 0.5487, 0.7856, 0.5487, 0.7711, 0.5489, 0.7711, 0.5489, 0.7856, 0.487, 0.3193, 0.4718, 0.3193, 0.4718, 0.319, 0.487, 0.319, 0.59, 0.1553, 0.5756, 0.1553, 0.5756, 0.155, 0.59, 0.155, 0.666, 0.1414, 0.666, 0.1566, 0.6657, 0.1566, 0.6657, 0.1414, 0.3675, 0.7723, 0.3675, 0.7578, 0.3677, 0.7578, 0.3677, 0.7723, 0.2237, 0.8212, 0.2237, 0.8071, 0.2239, 0.8071, 0.2239, 0.8212, 0.3042, 0.6047, 0.3042, 0.62, 0.3039, 0.62, 0.3039, 0.6047, 0.5595, 0.4854, 0.5448, 0.4854, 0.5448, 0.4851, 0.5595, 0.4851, 0.3675, 0.7895, 0.3675, 0.7752, 0.3677, 0.7752, 0.3677, 0.7895, 0.4695, 0.1654, 0.4543, 0.1654, 0.4543, 0.1652, 0.4695, 0.1652, 0.745, 0.1489, 0.745, 0.1635, 0.7448, 0.1635, 0.7448, 0.1489, 0.1698, 0.7163, 0.1698, 0.7016, 0.17, 0.7016, 0.17, 0.7163, 0.5194, 0.3136, 0.5345, 0.3136, 0.5345, 0.3139, 0.5194, 0.3139, 0.7546, 0.1489, 0.7546, 0.1635, 0.7544, 0.1635, 0.7544, 0.1489, 0.4749, 0.6771, 0.4749, 0.6922, 0.4746, 0.6922, 0.4746, 0.6771, 0.7608, 0.1635, 0.7608, 0.1489, 0.7611, 0.1489, 0.7611, 0.1635, 0.7707, 0.1489, 0.7707, 0.1634, 0.7705, 0.1634, 0.7705, 0.1489, 0.49, 0.319, 0.5052, 0.319, 0.5052, 0.3193, 0.49, 0.3193, 0.5799, 0.4819, 0.5941, 0.4819, 0.5941, 0.4822, 0.5799, 0.4822, 0.7803, 0.1489, 0.7803, 0.1634, 0.7801, 0.1634, 0.7801, 0.1489, 0.4889, 0.4163, 0.5041, 0.4163, 0.5041, 0.4166, 0.4889, 0.4166, 0.5769, 0.4854, 0.5624, 0.4854, 0.5624, 0.4851, 0.5769, 0.4851, 0.3039, 0.6382, 0.3039, 0.6229, 0.3042, 0.6229, 0.3042, 0.6382, 0.1765, 0.7016, 0.1765, 0.7163, 0.1762, 0.7163, 0.1762, 0.7016, 0.4978, 0.1603, 0.4978, 0.1447, 0.498, 0.1447, 0.498, 0.1603, 0.5071, 0.4163, 0.5221, 0.4163, 0.5221, 0.4166, 0.5071, 0.4166, 0.382, 0.4454, 0.382, 0.4298, 0.3823, 0.4298, 0.3823, 0.4454, 0.1668, 0.7016, 0.1668, 0.7163, 0.1666, 0.7163, 0.1666, 0.7016, 0.5223, 0.1447, 0.5373, 0.1447, 0.5373, 0.145, 0.5223, 0.145, 0.7579, 0.1489, 0.7579, 0.1635, 0.7576, 0.1635, 0.7576, 0.1489, 0.3041, 0.679, 0.3041, 0.694, 0.3039, 0.694, 0.3039, 0.679, 0.3866, 0.7581, 0.3866, 0.7435, 0.3869, 0.7435, 0.3869, 0.7581, 0.7675, 0.1489, 0.7675, 0.1634, 0.7672, 0.1634, 0.7672, 0.1489, 0.5013, 0.3136, 0.5165, 0.3136, 0.5165, 0.3139, 0.5013, 0.3139, 0.5799, 0.4851, 0.5941, 0.4851, 0.5941, 0.4854, 0.5799, 0.4854, 0.7836, 0.1489, 0.7836, 0.1634, 0.7833, 0.1634, 0.7833, 0.1489, 0.4725, 0.1684, 0.4877, 0.1684, 0.4877, 0.1686, 0.4725, 0.1686, 0.5769, 0.4822, 0.5624, 0.4822, 0.5624, 0.4819, 0.5769, 0.4819, 0.1901, 0.6522, 0.1901, 0.637, 0.1904, 0.637, 0.1904, 0.6522, 0.1732, 0.7016, 0.1732, 0.7163, 0.173, 0.7163, 0.173, 0.7016, 0.4945, 0.1603, 0.4945, 0.1447, 0.4948, 0.1447, 0.4948, 0.1603, 0.5081, 0.319, 0.5232, 0.319, 0.5232, 0.3193, 0.5081, 0.3193, 0.3933, 0.4454, 0.3933, 0.4298, 0.3936, 0.4298, 0.3936, 0.4454, 0.1727, 0.5747, 0.1727, 0.5901, 0.1725, 0.5901, 0.1725, 0.5747, 0.1789, 0.59, 0.1789, 0.5747, 0.1792, 0.5747, 0.1792, 0.59, 0.1901, 0.5069, 0.1901, 0.5224, 0.1898, 0.5224, 0.1898, 0.5069, 0.1794, 0.7165, 0.1794, 0.7016, 0.1797, 0.7016, 0.1797, 0.7165, 0.04759, 0.5272, 0.04759, 0.5426, 0.04732, 0.5426, 0.04732, 0.5272, 0.2237, 0.7869, 0.2237, 0.7724, 0.2239, 0.7724, 0.2239, 0.7869, 0.486, 0.4166, 0.4707, 0.4166, 0.4707, 0.4163, 0.486, 0.4163, 0.1901, 0.5932, 0.1757, 0.5932, 0.1757, 0.593, 0.1901, 0.593, 0.6661, 0.3222, 0.6661, 0.3374, 0.6659, 0.3374, 0.6659, 0.3222, 0.7737, 0.1634, 0.7737, 0.1489, 0.7739, 0.1489, 0.7739, 0.1634, 0.8236, 0.1554, 0.8236, 0.1413, 0.8238, 0.1413, 0.8238, 0.1554, 0.1824, 0.5747, 0.1824, 0.59, 0.1821, 0.59, 0.1821, 0.5747, 0.5595, 0.4822, 0.5448, 0.4822, 0.5448, 0.4819, 0.5595, 0.4819, 0.5487, 0.8028, 0.5487, 0.7885, 0.5489, 0.7885, 0.5489, 0.8028, 0.4688, 0.3193, 0.4536, 0.3193, 0.4536, 0.319, 0.4688, 0.319, 0.7482, 0.1489, 0.7482, 0.1635, 0.748, 0.1635, 0.748, 0.1489, 0.3901, 0.4445, 0.3901, 0.4299, 0.3904, 0.4299, 0.3904, 0.4445, 0.9893, 0.5546, 0.9868, 0.5546, 0.9875, 0.4655, 0.9893, 0.4655, 0.6368, 0.9552, 0.6368, 0.9701, 0.5689, 0.9634, 0.5689, 0.9608, 0.9708, 0.9742, 0.9708, 0.9897, 0.9154, 0.9854, 0.9154, 0.9827, 0.3439, 0.9681, 0.3439, 0.9826, 0.2763, 0.9748, 0.2764, 0.9722, 0.1645, 0.943, 0.1645, 0.9583, 0.1085, 0.9558, 0.1085, 0.9531, 0.721, 0.9715, 0.721, 0.9859, 0.654, 0.9762, 0.6541, 0.9737, 0.7875, 0.9737, 0.7875, 0.989, 0.7306, 0.988, 0.7307, 0.9854, 0.859, 0.9733, 0.859, 0.9876, 0.793, 0.9762, 0.7931, 0.9737, 0.5312, 0.9736, 0.5312, 0.9877, 0.4659, 0.9863, 0.466, 0.9838, 0.6332, 0.8927, 0.6485, 0.8928, 0.6485, 0.9508, 0.6459, 0.9507, 0.1869, 0.5716, 0.1725, 0.5718, 0.1844, 0.5069, 0.1869, 0.5069, 0.6348, 0.9731, 0.6348, 0.9875, 0.5689, 0.984, 0.5689, 0.9814, 0.6332, 0.8297, 0.6483, 0.8303, 0.6483, 0.8897, 0.6457, 0.8896, 0.3216, 0.6264, 0.3071, 0.6266, 0.3191, 0.5631, 0.3216, 0.5631, 0.2208, 0.9631, 0.2208, 0.978, 0.1546, 0.9732, 0.1545, 0.9707, 0.4856, 0.6419, 0.4714, 0.6385, 0.4831, 0.5785, 0.4856, 0.5791, 0.3216, 0.6915, 0.3071, 0.6918, 0.3191, 0.6296, 0.3216, 0.6296, 0.9219, 0.4701, 0.9219, 0.4854, 0.8554, 0.4807, 0.8553, 0.4781, 0.3647, 0.8804, 0.3788, 0.8808, 0.3788, 0.9436, 0.3763, 0.9435, 0.4759, 0.9637, 0.4615, 0.9639, 0.4734, 0.9032, 0.4759, 0.9032, 0.7418, 0.1489, 0.7418, 0.1641, 0.6749, 0.1598, 0.6748, 0.1572, 0.2068, 0.7724, 0.2207, 0.7725, 0.2207, 0.8367, 0.2182, 0.8367, 0.9826, 0.457, 0.9683, 0.4571, 0.9801, 0.3977, 0.9826, 0.3977, 0.6629, 0.3222, 0.6629, 0.3374, 0.5955, 0.333, 0.5954, 0.3303, 0.2128, 0.981, 0.2128, 0.9953, 0.1546, 0.9837, 0.1545, 0.9811, 0.6126, 0.4602, 0.6126, 0.4754, 0.5449, 0.4703, 0.5448, 0.4676, 0.9985, 0.1497, 0.9985, 0.1641, 0.9414, 0.1528, 0.9414, 0.1502, 0.5726, 0.1488, 0.5726, 0.1641, 0.5047, 0.1581, 0.5047, 0.1554, 0.2719, 0.981, 0.2719, 0.9956, 0.2157, 0.9849, 0.2157, 0.9823, 0.5216, 0.3222, 0.5216, 0.3376, 0.4536, 0.3312, 0.4536, 0.3285, 0.4372, 0.9793, 0.4372, 0.9944, 0.3818, 0.9852, 0.3817, 0.9826, 0.5925, 0.3222, 0.5925, 0.3375, 0.5245, 0.3311, 0.5246, 0.3284, 0.3866, 0.7405, 0.3866, 0.7258, 0.3869, 0.7258, 0.3869, 0.7405, 0.4543, 0.1684, 0.4695, 0.1684, 0.4695, 0.1686, 0.4543, 0.1686, 0.2278, 0.7724, 0.2278, 0.7867, 0.2276, 0.7867, 0.2276, 0.7724, 0.5448, 0.4787, 0.5595, 0.4787, 0.5595, 0.479, 0.5448, 0.479, 0.1901, 0.634, 0.1901, 0.6188, 0.1904, 0.6188, 0.1904, 0.634, 0.3678, 0.7927, 0.3678, 0.8068, 0.3675, 0.8068, 0.3675, 0.7927, 0.7771, 0.1489, 0.7771, 0.1634, 0.7769, 0.1634, 0.7769, 0.1489, 0.4725, 0.1652, 0.4877, 0.1652, 0.4877, 0.1654, 0.4725, 0.1654, 0.5756, 0.1518, 0.59, 0.1518, 0.59, 0.152, 0.5756, 0.152, 0.4708, 0.4108, 0.486, 0.4108, 0.486, 0.4111, 0.4708, 0.4111, 0.231, 0.7724, 0.231, 0.7869, 0.2308, 0.7869, 0.2308, 0.7724, 0.1898, 0.5592, 0.1898, 0.5437, 0.1901, 0.5437, 0.1901, 0.5592, 0.1859, 0.7165, 0.1859, 0.7016, 0.1861, 0.7016, 0.1861, 0.7165, 0.501, 0.1602, 0.501, 0.1447, 0.5013, 0.1447, 0.5013, 0.1602, 0.4525, 0.4163, 0.4678, 0.4163, 0.4678, 0.4166, 0.4525, 0.4166, 0.4525, 0.4108, 0.4678, 0.4108, 0.4678, 0.4111, 0.4525, 0.4111, 0.3968, 0.4298, 0.3968, 0.4455, 0.3965, 0.4455, 0.3965, 0.4298, 0.5042, 0.1447, 0.5193, 0.1447, 0.5193, 0.145, 0.5042, 0.145, 0.3871, 0.4299, 0.3871, 0.4455, 0.3869, 0.4455, 0.3869, 0.4299, 0.5251, 0.4163, 0.5398, 0.4163, 0.5398, 0.4166, 0.5251, 0.4166, 0.1869, 0.5747, 0.1869, 0.59, 0.1866, 0.59, 0.1866, 0.5747, 0.5624, 0.4787, 0.5769, 0.4787, 0.5769, 0.479, 0.5624, 0.479, 0.6692, 0.1414, 0.6692, 0.1566, 0.669, 0.1566, 0.669, 0.1414, 0.5756, 0.1582, 0.5901, 0.1582, 0.5901, 0.1585, 0.5756, 0.1585, 0.2237, 0.8041, 0.2237, 0.7899, 0.2239, 0.7899, 0.2239, 0.8041, 0.4784, 0.6769, 0.4784, 0.6921, 0.4781, 0.6921, 0.4781, 0.6769, 0.764, 0.1634, 0.764, 0.1489, 0.7643, 0.1489, 0.7643, 0.1634, 0.5408, 0.3193, 0.5262, 0.3193, 0.5262, 0.319, 0.5408, 0.319, 0.4717, 0.6771, 0.4717, 0.6922, 0.4714, 0.6922, 0.4714, 0.6771, 0.7512, 0.1635, 0.7512, 0.1489, 0.7514, 0.1489, 0.7514, 0.1635, 0.3041, 0.697, 0.3041, 0.712, 0.3039, 0.712, 0.3039, 0.697, 0.3196, 0.5523, 0.3177, 0.5522, 0.3178, 0.5232, 0.3196, 0.5234, 0.228, 0.7981, 0.2306, 0.798, 0.2306, 0.8878, 0.2288, 0.8877, 0.5634, 0.8652, 0.5659, 0.8651, 0.5659, 0.9561, 0.5641, 0.9561, 0.9881, 0.4571, 0.9856, 0.457, 0.9863, 0.3679, 0.9881, 0.3679, 0.9813, 0.4656, 0.9839, 0.4655, 0.9839, 0.555, 0.982, 0.5549, 0.9844, 0.258, 0.9819, 0.258, 0.9826, 0.1671, 0.9844, 0.167, 0.987, 0.923, 0.9845, 0.9229, 0.9852, 0.8337, 0.987, 0.8336, 0.979, 0.8941, 0.9815, 0.894, 0.9815, 0.9833, 0.9797, 0.9832, 0.9813, 0.5595, 0.9838, 0.5595, 0.9838, 0.6504, 0.982, 0.6504, 0.9789, 0.2566, 0.9763, 0.2565, 0.9771, 0.1672, 0.9789, 0.167, 0.9868, 0.5595, 0.9893, 0.5595, 0.9893, 0.6487, 0.9875, 0.6486, 0.9783, 0.5565, 0.9758, 0.5564, 0.9765, 0.4655, 0.9783, 0.4656, 0.494, 0.8679, 0.4914, 0.8678, 0.4922, 0.7782, 0.494, 0.7781, 0.9873, 0.1671, 0.9898, 0.167, 0.9898, 0.2561, 0.988, 0.2561, 0.9734, 0.2581, 0.9709, 0.258, 0.9715, 0.167, 0.9734, 0.1671, 0.3216, 0.7848, 0.319, 0.7847, 0.3197, 0.6949, 0.3216, 0.6947, 0.6303, 0.9208, 0.6278, 0.9207, 0.6284, 0.8297, 0.6303, 0.8298, 0.3986, 0.6927, 0.3959, 0.6927, 0.3967, 0.6026, 0.3986, 0.6024, 0.5659, 0.8621, 0.5633, 0.862, 0.5641, 0.7711, 0.5659, 0.7713, 0.494, 0.5877, 0.4914, 0.5877, 0.4922, 0.4974, 0.494, 0.4972, 0.316, 0.7857, 0.3134, 0.7856, 0.3141, 0.6947, 0.316, 0.6949, 0.6663, 0.1614, 0.6663, 0.1641, 0.5758, 0.1638, 0.5756, 0.1619, 0.4914, 0.6843, 0.494, 0.6843, 0.494, 0.7751, 0.4921, 0.775, 0.4856, 0.7357, 0.4829, 0.7358, 0.4837, 0.645, 0.4856, 0.6449, 0.4914, 0.5907, 0.494, 0.5907, 0.494, 0.6814, 0.4922, 0.6812, 0.04411, 0.7345, 0.04671, 0.7344, 0.04671, 0.8253, 0.04484, 0.8254, 0.04411, 0.5478, 0.04679, 0.5478, 0.04679, 0.6382, 0.04491, 0.6381, 0.5578, 0.7712, 0.5604, 0.7711, 0.5604, 0.8621, 0.5585, 0.8622, 0.04411, 0.6413, 0.04679, 0.6412, 0.04679, 0.7314, 0.04491, 0.7313, 0.3592, 0.8805, 0.3617, 0.8804, 0.3617, 0.9714, 0.3599, 0.9715, 0.4829, 0.7388, 0.4856, 0.7387, 0.4856, 0.8287, 0.4837, 0.8286, 0.04094, 0.883, 0.04344, 0.8828, 0.04344, 0.9738, 0.04162, 0.9739, 0.5756, 0.147, 0.5756, 0.1488, 0.5756, 0.1488, 0.5756, 0.147, 0.4865, 0.5296, 0.4883, 0.5295, 0.4883, 0.5586, 0.4865, 0.5588, 0.48, 0.6739, 0.4781, 0.6738, 0.4781, 0.6449, 0.48, 0.6451, 0.309, 0.7239, 0.3071, 0.724, 0.3071, 0.6948, 0.309, 0.6947, 0.3216, 0.8482, 0.3198, 0.8483, 0.3198, 0.8195, 0.3216, 0.8195, 0.3693, 0.7548, 0.3675, 0.7547, 0.3675, 0.7258, 0.3693, 0.726, 0.1621, 0.7401, 0.1603, 0.7402, 0.1603, 0.711, 0.1621, 0.7109, 0.3216, 0.8165, 0.3198, 0.8165, 0.3198, 0.7878, 0.3216, 0.7877, 0.3959, 0.7279, 0.3977, 0.728, 0.3977, 0.7568, 0.3959, 0.7567, 0.3837, 0.755, 0.3819, 0.755, 0.3819, 0.7258, 0.3837, 0.7258, 0.5409, 0.7999, 0.5391, 0.8, 0.5391, 0.7712, 0.5409, 0.7711, 0.553, 0.7711, 0.5549, 0.7712, 0.5549, 0.8, 0.5531, 0.7999, 0.3899, 0.7258, 0.3917, 0.7258, 0.3917, 0.755, 0.3899, 0.755, 0.1603, 0.7432, 0.1621, 0.7431, 0.1621, 0.7719, 0.1603, 0.7721, 0.5439, 0.7711, 0.5457, 0.7712, 0.5457, 0.7999, 0.5439, 0.7998, 0.3771, 0.7258, 0.3789, 0.7259, 0.3789, 0.7551, 0.3771, 0.755, 0.3723, 0.726, 0.3741, 0.7258, 0.3741, 0.7546, 0.3723, 0.7548, 0.3142, 0.7886, 0.316, 0.7887, 0.316, 0.8174, 0.3142, 0.8174, 0.3959, 0.6957, 0.3977, 0.6958, 0.3977, 0.725, 0.3959, 0.7249, 0.3022, 0.6471, 0.3041, 0.647, 0.3041, 0.6758, 0.3022, 0.676, 0.4732, 0.6742, 0.4714, 0.674, 0.4714, 0.6449, 0.4732, 0.645, 0.3226, 0.5234, 0.3245, 0.5232, 0.3245, 0.5521, 0.3226, 0.5523, 0.4835, 0.5587, 0.4816, 0.5586, 0.4817, 0.5294, 0.4835, 0.5296, 0.3967, 0.4489, 0.3986, 0.4488, 0.3986, 0.4777, 0.3967, 0.4779, 0.4835, 0.5265, 0.4816, 0.5263, 0.4816, 0.4972, 0.4835, 0.4974, 0.382, 0.3978, 0.3839, 0.3976, 0.3839, 0.4266, 0.382, 0.4269, 0.3984, 0.4269, 0.3965, 0.4267, 0.3965, 0.3976, 0.3984, 0.3979, 0.3869, 0.3978, 0.3887, 0.3976, 0.3887, 0.4267, 0.3869, 0.4269, 0.3936, 0.4269, 0.3917, 0.4267, 0.3917, 0.3976, 0.3936, 0.3979, 0.3967, 0.4811, 0.3986, 0.4809, 0.3986, 0.51, 0.3967, 0.5102, 0.0492, 0.5058, 0.04732, 0.5056, 0.04732, 0.4766, 0.0492, 0.4769, 0.4865, 0.4974, 0.4883, 0.4972, 0.4883, 0.5263, 0.4865, 0.5265, 0.1821, 0.6158, 0.1803, 0.6158, 0.1786, 0.6155, 0.1769, 0.6147, 0.1754, 0.6137, 0.1741, 0.6124, 0.1731, 0.6108, 0.1724, 0.609, 0.1721, 0.6072, 0.1721, 0.6053, 0.1724, 0.6034, 0.1731, 0.6017, 0.1741, 0.6001, 0.1754, 0.5988, 0.1769, 0.5977, 0.1786, 0.597, 0.1803, 0.5966, 0.1821, 0.5966, 0.1839, 0.5969, 0.1856, 0.5976, 0.1871, 0.5987, 0.1883, 0.6, 0.1893, 0.6016, 0.19, 0.6033, 0.1904, 0.6051, 0.1904, 0.607, 0.19, 0.6089, 0.1893, 0.6107, 0.1883, 0.6122, 0.1871, 0.6136, 0.1856, 0.6147, 0.1839, 0.6154, 0.3226, 0.5553, 0.3245, 0.5553, 0.3245, 0.5553, 0.3226, 0.5553, 0.1899, 0.5852, 0.1899, 0.5871, 0.1898, 0.5871, 0.1898, 0.5852, 0.4835, 0.5684, 0.4835, 0.5665, 0.4835, 0.5665, 0.4835, 0.5684, 0.3226, 0.5583, 0.3244, 0.5583, 0.3244, 0.5583, 0.3226, 0.5583, 0.5799, 0.4787, 0.5817, 0.4787, 0.5817, 0.4787, 0.5799, 0.4787, 0.4835, 0.5635, 0.4835, 0.5617, 0.4835, 0.5617, 0.4835, 0.5635, 0.4865, 0.5732, 0.4865, 0.5713, 0.4865, 0.5713, 0.4865, 0.5732, 0.5816, 0.147, 0.5816, 0.1488, 0.5816, 0.1488, 0.5816, 0.147, 0.5375, 0.3136, 0.5375, 0.3155, 0.5374, 0.3155, 0.5374, 0.3136, 0.1898, 0.5823, 0.1898, 0.5804, 0.1899, 0.5804, 0.1899, 0.5823, 0.4835, 0.5732, 0.4835, 0.5713, 0.4835, 0.5713, 0.4835, 0.5732, 0.3967, 0.5131, 0.3967, 0.515, 0.3967, 0.515, 0.3967, 0.5131, 0.4865, 0.5617, 0.4865, 0.5636, 0.4865, 0.5636, 0.4865, 0.5617, 0.495, 0.4108, 0.495, 0.4127, 0.495, 0.4127, 0.495, 0.4108, 0.3177, 0.5553, 0.3196, 0.5553, 0.3196, 0.5553, 0.3177, 0.5553, 0.4907, 0.1635, 0.4907, 0.1654, 0.4907, 0.1654, 0.4907, 0.1635, 0.4955, 0.1684, 0.4974, 0.1684, 0.4974, 0.1684, 0.4955, 0.1684, 0.492, 0.4108, 0.492, 0.4127, 0.492, 0.4127, 0.492, 0.4108, 0.498, 0.4108, 0.498, 0.4127, 0.498, 0.4127, 0.498, 0.4108, 0.4967, 0.1635, 0.4967, 0.1654, 0.4967, 0.1654, 0.4967, 0.1635, 0.4937, 0.1635, 0.4937, 0.1654, 0.4937, 0.1654, 0.4937, 0.1635, 0.3967, 0.518, 0.3967, 0.5199, 0.3967, 0.5199, 0.3967, 0.518, 0.489, 0.4108, 0.489, 0.4127, 0.489, 0.4127, 0.489, 0.4108, 0.5423, 0.3155, 0.5404, 0.3155, 0.5404, 0.3155, 0.5423, 0.3155, 0.4907, 0.1684, 0.4926, 0.1684, 0.4926, 0.1684, 0.4907, 0.1684, 0.3196, 0.5583, 0.3178, 0.5583, 0.3178, 0.5583, 0.3196, 0.5583, 0.4996, 0.1654, 0.4996, 0.1635, 0.4997, 0.1635, 0.4997, 0.1654, 0.4865, 0.5665, 0.4865, 0.5684, 0.4865, 0.5684, 0.4865, 0.5665, 0.5845, 0.1488, 0.5845, 0.147, 0.5846, 0.147, 0.5846, 0.1488, 0.3967, 0.5228, 0.3986, 0.5228, 0.3986, 0.5229, 0.3967, 0.5229, 0.5786, 0.147, 0.5786, 0.1488, 0.5786, 0.1488, 0.5786, 0.147])
me_cylinder.use_remesh_fix_poles = True
me_cylinder.use_remesh_preserve_attributes = False
me_cylinder.use_mirror_vertex_groups = False
me_cylinder.update()

# ---- objects
ob_light = bpy.data.objects.new('Light', light_light)
ob_camera = bpy.data.objects.new('Camera', cam_camera)
ob_cylinder = bpy.data.objects.new('Cylinder', me_cylinder)

# ---- transforms, parenting, visibility, modifiers, constraints
ob_light.location = (4.076, 1.005, 5.904)
ob_light.rotation_euler = (0.6503, 0.05522, 1.866)
ob_light.lock_rotations_4d = False
ob_light.empty_display_type = 'ARROWS'
ob_light.color = (0.0, 0.0, 0.0, 0.0)
ob_light.lineart.crease_threshold = 0.0
ob_camera.location = (7.359, -6.926, 4.958)
ob_camera.rotation_euler = (1.109, 0.0, 0.8149)
ob_camera.lock_rotations_4d = False
ob_camera.empty_display_type = 'ARROWS'
ob_camera.color = (0.0, 0.0, 0.0, 0.0)
ob_camera.display_type = 'WIRE'
ob_camera.lineart.crease_threshold = 0.0
ob_cylinder.location = (0.0, 0.0, 0.0)
ob_cylinder.scale = (2.649, 2.649, 1.294)
ob_cylinder.lineart.crease_threshold = 0.0

# ---- collection membership
col_collection.objects.link(ob_light)
col_collection.objects.link(ob_camera)
col_collection.objects.link(ob_cylinder)

# ---- scene / render settings (as saved in the file)
scene.camera = ob_camera
scene.frame_start = 1; scene.frame_end = 250; scene.frame_set(1)
scene.render.engine = 'BLENDER_EEVEE_NEXT'
scene.cycles.use_denoising = False
scene.cycles.samples = 128
scene.cycles.sampling_pattern = 'TABULATED_SOBOL'
scene.cycles.use_adaptive_sampling = False
scene.cycles.use_light_tree = False
scene.view_settings.view_transform = 'Filmic'
bpy.context.view_layer.update()
